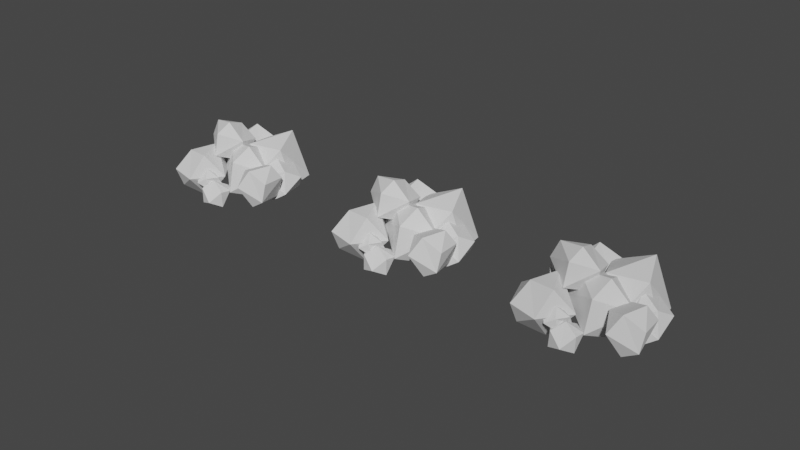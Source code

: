 # Source: HC_Boulder.blend  (saved by Blender 2.80.75; exported with 4.5.12 LTS)
import bpy
from mathutils import Matrix  # noqa: F401  (used for matrix-valued properties, if any)

bpy.ops.wm.read_factory_settings(use_empty=True)
scene = bpy.context.scene
scene.name = 'Scene'

# ---- collections
col_collection = bpy.data.collections.new('Collection'); scene.collection.children.link(col_collection)

# ---- images (referenced by path relative to the original .blend; pixels are not part of the script)
import os
ASSET_DIR = os.environ.get("B2B_ASSET_DIR", "")  # directory of the original .blend (textures are referenced by path, not embedded)
HERE = os.path.dirname(os.path.abspath(__file__))  # packed textures are extracted next to this script under _unpacked/

def load_image(name, relpath, width, height, colorspace="sRGB"):
    """Load a texture the original file referenced (path relative to the .blend, or extracted next to this script)."""
    p = next((c for c in (os.path.join(HERE, relpath), os.path.join(ASSET_DIR, relpath)) if relpath and os.path.exists(c)), "")
    if p:
        img = bpy.data.images.load(p, check_existing=True)
        img.name = name
    else:  # same state as the original file: an image datablock whose file is absent (Cycles renders it pink)
        img = bpy.data.images.new(name, width, height)
        img.source = "FILE"
        img.filepath = "//" + (relpath or name)
    img.colorspace_settings.name = colorspace
    return img
img_hc_boulder_baked_2 = load_image('HC_Boulder_BAKED 2', 'HC_Boulder_BAKED 2.png', 1024, 1024, 'sRGB')

# ---- materials (node trees are filled in below, after node groups)
mat_rock_pile = bpy.data.materials.new('rock_pile')
mat_rock_pile.alpha_threshold = 0.0
mat_rock_pile.line_color = (0.0, 0.0, 0.0, 1.0)
mat_rock_pile_1mat = bpy.data.materials.new('Rock_Pile_1Mat')

# ---- material node trees
mat_rock_pile.use_nodes = True; mat_rock_pile.node_tree.nodes.clear()
_N = mat_rock_pile.node_tree.nodes; _L = mat_rock_pile.node_tree.links
n0 = _N.new('ShaderNodeOutputMaterial'); n0.name = 'Material Output'; n0.location = (300, 300)
n1 = _N.new('ShaderNodeBsdfPrincipled'); n1.name = 'Principled BSDF'; n1.location = (10, 300)
n1.distribution = 'GGX'
n1.subsurface_method = 'BURLEY'
n1.inputs[0].default_value = (0.686, 0.686, 0.686, 1.0)
n1.inputs[2].default_value = 0.4
n1.inputs[3].default_value = 1.45
n1.inputs[13].default_value = 0.0
n1.inputs[27].default_value = (0.0, 0.0, 0.0, 1.0)
n1.inputs[28].default_value = 1.0
n2 = _N.new('ShaderNodeTexImage'); n2.name = 'Image Texture'; n2.location = (-399, 225)
n2.width = 285
n2.image = img_hc_boulder_baked_2
_L.new(n1.outputs[0], n0.inputs[0])
n0.is_active_output = True
mat_rock_pile_1mat.use_nodes = True; mat_rock_pile_1mat.node_tree.nodes.clear()
_N = mat_rock_pile_1mat.node_tree.nodes; _L = mat_rock_pile_1mat.node_tree.links
n0 = _N.new('ShaderNodeOutputMaterial'); n0.name = 'Material Output'; n0.location = (300, 300)
n1 = _N.new('ShaderNodeBsdfPrincipled'); n1.name = 'Principled BSDF'; n1.location = (10, 300)
n1.distribution = 'GGX'
n1.subsurface_method = 'BURLEY'
n1.inputs[3].default_value = 1.45
n1.inputs[13].default_value = 0.0
n1.inputs[27].default_value = (0.0, 0.0, 0.0, 1.0)
n1.inputs[28].default_value = 1.0
_L.new(n1.outputs[0], n0.inputs[0])
n0.is_active_output = True

# ---- world
world_world = bpy.data.worlds.new('World'); scene.world = world_world
world_world.use_nodes = True; world_world.node_tree.nodes.clear()
_N = world_world.node_tree.nodes; _L = world_world.node_tree.links
n0 = _N.new('ShaderNodeOutputWorld'); n0.name = 'World Output'; n0.location = (300, 300)
n1 = _N.new('ShaderNodeBackground'); n1.name = 'Background'; n1.location = (10, 300)
n1.inputs[0].default_value = (0.05088, 0.05088, 0.05088, 1.0)
_L.new(n1.outputs[0], n0.inputs[0])
n0.is_active_output = True
world_world.color = (0.05088, 0.05088, 0.05088)
world_world.use_sun_shadow = False
world_world.sun_shadow_jitter_overblur = 0.0

# ---- meshes
me_cube_008 = bpy.data.meshes.new('Cube.008')
me_cube_008.from_pydata([(0.9663, 1.171, 0.2414), (0.707, 1.192, -0.4218), (1.036, 0.2902, 0.1565), (0.1601, 0.5033, -0.3193), (0.4041, 0.1458, 0.2649), (0.852, 0.681, 0.592), (0.7697, 0.3941, -0.4986), (0.0575, 0.8808, 0.3586), (0.55, 1.234, 0.3401), (1.085, 0.7675, -0.1163), (0.2866, 0.973, -0.5595), (0.3623, 0.09447, 0.7224), (0.04543, 0.2683, 0.8242), (0.575, 0.5047, 0.665), (0.0195, 0.6421, 0.4758), (0.4247, 0.6254, 0.3367), (0.56, 0.226, 0.5062), (0.2619, 0.6858, 0.7658), (0.1287, 0.2546, 0.2503), (0.2026, 0.04809, 0.5326), (0.3292, 0.4025, 0.9126), (-0.09763, 0.4498, 0.6475), (1.136, -0.2044, -0.6143), (1.072, 0.312, -0.9232), (0.408, -0.3473, -0.7482), (0.42, 0.506, -0.6024), (0.1966, -0.01364, -0.3541), (0.7323, -0.39, -0.3426), (0.4124, 0.1826, -1.044), (0.7608, 0.2826, -0.07701), (1.13, 0.02683, -0.3289), (0.7963, -0.1617, -0.9347), (0.8158, 0.6231, -0.8073), (0.6797, -0.5919, -0.1803), (0.5918, 0.1133, -0.6022), (-0.3148, -0.7871, -0.3631), (-0.2985, 0.3782, -0.164), (-0.6036, -0.3315, 0.1751), (0.128, -0.8455, 0.1908), (-0.3088, -0.06344, -0.7678), (0.1669, 0.07315, 0.5536), (0.6716, -0.2762, 0.2096), (0.2155, -0.5336, -0.6178), (0.2421, 0.5382, -0.4439), (0.1928, -0.7509, 0.04498), (-0.6064, -0.9393, -0.0495), (0.01791, 0.1144, -0.4854), (-0.6487, -0.6865, -1.044), (0.02358, -0.1957, -1.181), (0.5256, -0.3838, -0.4657), (-0.7648, -0.1557, -0.5299), (0.1483, -1.12, -1.006), (0.2438, -1.102, -0.3096), (-0.2377, -0.2877, -0.05737), (-0.8551, -1.028, -0.5575), (0.7801, 0.3343, 0.3204), (0.5447, 0.1705, 0.4109), (0.6823, 0.5928, 0.5735), (0.3042, 0.4564, 0.4202), (0.4776, 0.7096, 0.4273), (0.7645, 0.5926, 0.3279), (0.4561, 0.4046, 0.6401), (0.4671, 0.5188, 0.1396), (0.6696, 0.3672, 0.1788), (0.6923, 0.3633, 0.5344), (0.3466, 0.2328, 0.3941), (0.3737, -1.161, 0.2681), (0.3379, -1.178, 0.8062), (0.4783, -0.522, 0.3197), (-0.05784, -0.5734, 0.9432), (0.01349, -0.2949, 0.3985), (0.2433, -0.7855, 0.03396), (0.473, -0.5106, 0.8282), (-0.3485, -0.8847, 0.435), (0.02251, -1.225, 0.3319), (0.6523, -0.8875, 0.6151), (0.05481, -0.9567, 1.02), (-0.03725, -0.3488, -1.23), (-0.3826, -0.1712, -0.8221), (0.4632, 0.05656, -0.9517), (-0.2023, 0.5029, -0.8718), (0.3005, 0.5078, -1.15), (0.3045, -0.04881, -1.397), (0.07067, 0.1959, -0.5703), (-0.2377, 0.344, -1.469), (-0.2249, -0.1322, -1.416), (0.1255, -0.2014, -0.8527), (-0.4908, 0.2006, -0.7758), (-0.4158, -1.3, -0.04179), (-0.3685, -1.077, 0.4581), (0.1514, -0.9617, -0.223), (-0.2281, -0.4468, 0.2342), (-0.06462, -0.5096, -0.2988), (-0.2691, -1.055, -0.419), (0.1452, -0.7702, 0.294), (-0.6684, -0.6104, -0.1452), (-0.6578, -1.072, -0.06873), (-0.03607, -1.168, 0.09902), (-0.3862, -0.7022, 0.5256), (0.1156, 0.9245, -0.8178), (0.4621, 0.8219, -0.9133), (0.1553, 0.6543, -0.4405), (0.4011, 0.3706, -0.8214), (0.09393, 0.3528, -0.5958), (-0.07197, 0.7161, -0.6598), (0.4981, 0.5772, -0.5716), (0.04704, 0.4624, -1.008), (0.06167, 0.7794, -0.9838), (0.3016, 0.8331, -0.6154), (0.5306, 0.578, -0.9672)], [], [(7, 5, 8), (8, 1, 10, 7), (4, 3, 6), (7, 10, 3), (0, 8, 5), (5, 7, 4), (5, 4, 2), (6, 2, 4), (3, 4, 7), (1, 9, 10), (10, 9, 6), (10, 6, 3), (1, 0, 9), (0, 5, 9), (9, 5, 2), (9, 2, 6), (8, 0, 1), (18, 16, 19), (19, 12, 21, 18), (15, 14, 17), (18, 21, 14), (11, 19, 16), (16, 18, 15), (16, 15, 13), (17, 13, 15), (14, 15, 18), (12, 20, 21), (21, 20, 17), (21, 17, 14), (12, 11, 20), (11, 16, 20), (20, 16, 13), (20, 13, 17), (19, 11, 12), (29, 27, 30), (30, 23, 32, 29), (26, 25, 28), (29, 32, 25), (22, 30, 27), (27, 29, 26), (27, 26, 24), (28, 24, 26), (25, 26, 29), (23, 31, 32), (32, 31, 28), (32, 28, 25), (23, 22, 31), (22, 27, 31), (31, 27, 24), (31, 24, 28), (30, 22, 23), (32, 28, 23), (40, 38, 41), (41, 34, 43, 40), (37, 36, 39), (40, 43, 36), (33, 41, 38), (38, 40, 37), (38, 37, 35), (39, 35, 37), (36, 37, 40), (34, 42, 43), (43, 42, 39), (43, 39, 36), (34, 33, 42), (33, 38, 42), (42, 38, 35), (42, 35, 39), (41, 33, 34), (43, 39, 34), (51, 49, 52), (52, 45, 54, 51), (48, 47, 50), (51, 54, 47), (44, 52, 49), (49, 51, 48), (49, 48, 46), (50, 46, 48), (47, 48, 51), (45, 53, 54), (54, 53, 50), (54, 50, 47), (45, 44, 53), (44, 49, 53), (53, 49, 46), (53, 46, 50), (52, 44, 45), (54, 50, 45), (62, 60, 63), (63, 56, 65, 62), (59, 58, 61), (62, 65, 58), (55, 63, 60), (60, 62, 59), (60, 59, 57), (61, 57, 59), (58, 59, 62), (56, 64, 65), (65, 64, 61), (65, 61, 58), (56, 55, 64), (55, 60, 64), (64, 60, 57), (64, 57, 61), (63, 55, 56), (65, 61, 56), (73, 71, 74), (74, 67, 76, 73), (70, 69, 72), (73, 76, 69), (66, 74, 71), (71, 73, 70), (71, 70, 68), (72, 68, 70), (69, 70, 73), (67, 75, 76), (76, 75, 72), (76, 72, 69), (67, 66, 75), (66, 71, 75), (75, 71, 68), (75, 68, 72), (74, 66, 67), (84, 82, 85), (85, 78, 87, 84), (81, 80, 83), (84, 87, 80), (77, 85, 82), (82, 84, 81), (82, 81, 79), (83, 79, 81), (80, 81, 84), (78, 86, 87), (87, 86, 83), (87, 83, 80), (78, 77, 86), (77, 82, 86), (86, 82, 79), (86, 79, 83), (85, 77, 78), (87, 83, 78), (95, 93, 96), (96, 89, 98, 95), (92, 91, 94), (95, 98, 91), (88, 96, 93), (93, 95, 92), (93, 92, 90), (94, 90, 92), (91, 92, 95), (89, 97, 98), (98, 97, 94), (98, 94, 91), (89, 88, 97), (88, 93, 97), (97, 93, 90), (97, 90, 94), (96, 88, 89), (98, 94, 89), (106, 104, 107), (107, 100, 109, 106), (103, 102, 105), (106, 109, 102), (99, 107, 104), (104, 106, 103), (104, 103, 101), (105, 101, 103), (102, 103, 106), (100, 108, 109), (109, 108, 105), (109, 105, 102), (100, 99, 108), (99, 104, 108), (108, 104, 101), (108, 101, 105), (107, 99, 100), (109, 105, 100)])
_uv = me_cube_008.uv_layers.new(name='UVMap')
_uv.uv.foreach_set('vector', [0.004008, 0.2943, 0.1518, 0.1522, 0.1518, 0.2943, 0.1559, 0.8869, 0.3057, 0.8869, 0.3057, 0.8168, 0.1559, 0.8168, 0.6134, 0.004008, 0.6134, 0.1461, 0.4655, 0.1461, 0.004008, 0.8128, 0.1518, 0.7447, 0.1518, 0.8128, 0.6134, 0.8128, 0.6134, 0.7447, 0.4655, 0.8128, 0.3117, 0.1461, 0.4595, 0.004008, 0.4595, 0.1461, 0.1498, 0.002004, 0.002004, 0.1441, 0.002004, 0.002004, 0.002004, 0.2923, 0.002004, 0.1502, 0.1498, 0.1502, 0.3097, 0.002004, 0.4575, 0.002004, 0.3097, 0.1441, 0.002004, 0.7427, 0.1498, 0.7427, 0.002004, 0.8108, 0.4635, 0.1441, 0.6114, 0.002004, 0.4635, 0.002004, 0.6194, 0.5906, 0.6903, 0.4485, 0.6903, 0.5906, 0.07492, 0.8929, 0.004008, 0.961, 0.07492, 0.961, 0.6134, 0.7387, 0.4655, 0.7387, 0.6134, 0.6707, 0.6134, 0.5966, 0.4655, 0.6647, 0.6134, 0.6647, 0.8441, 0.4424, 0.7732, 0.4424, 0.8441, 0.3003, 0.6194, 0.7387, 0.6903, 0.7387, 0.6903, 0.5966, 0.08093, 0.961, 0.1518, 0.8929, 0.1518, 0.961, 0.9211, 0.7427, 0.8482, 0.7427, 0.8482, 0.8128, 0.9211, 0.8128, 0.998, 0.4485, 0.998, 0.5165, 0.9271, 0.5165, 0.6963, 0.9239, 0.7672, 0.8929, 0.7672, 0.9239, 0.998, 0.7758, 0.9655, 0.7758, 0.998, 0.7077, 0.8502, 0.3684, 0.9211, 0.3003, 0.9211, 0.3684, 0.4655, 0.961, 0.5365, 0.8929, 0.5365, 0.961, 0.7732, 0.8869, 0.8441, 0.8869, 0.8441, 0.8188, 0.998, 0.5906, 0.9271, 0.5906, 0.998, 0.5225, 0.8441, 0.9239, 0.7732, 0.9239, 0.8441, 0.8929, 0.9211, 0.5966, 0.8502, 0.6647, 0.9211, 0.6647, 0.996, 0.7057, 0.9635, 0.7738, 0.9635, 0.7057, 0.9271, 0.1461, 0.998, 0.07808, 0.998, 0.1461, 0.7712, 0.8168, 0.8421, 0.8168, 0.7712, 0.8849, 0.9211, 0.8188, 0.8502, 0.8869, 0.9211, 0.8869, 0.8482, 0.8168, 0.8482, 0.8849, 0.9191, 0.8168, 0.9271, 0.9239, 0.9595, 0.9239, 0.9595, 0.8559, 0.6963, 0.8869, 0.7672, 0.8188, 0.7672, 0.8869, 0.8441, 0.7387, 0.8441, 0.5946, 0.7712, 0.5946, 0.7712, 0.7387, 0.6114, 0.6687, 0.4635, 0.6687, 0.4635, 0.7367, 0.6174, 0.7367, 0.6883, 0.5946, 0.6174, 0.5946, 0.9211, 0.2943, 0.8502, 0.2943, 0.9211, 0.2262, 0.1579, 0.1461, 0.3057, 0.004008, 0.3057, 0.1461, 0.9271, 0.07207, 0.998, 0.004008, 0.998, 0.07207, 0.6114, 0.5946, 0.4635, 0.5946, 0.4635, 0.6627, 0.3057, 0.7387, 0.1579, 0.7387, 0.3057, 0.5966, 0.9211, 0.5165, 0.9211, 0.4485, 0.8502, 0.5165, 0.6174, 0.5886, 0.6883, 0.4464, 0.6174, 0.4464, 0.9271, 0.6647, 0.998, 0.5966, 0.998, 0.6647, 0.4595, 0.8188, 0.3886, 0.8869, 0.4595, 0.8869, 0.002004, 0.8909, 0.002004, 0.959, 0.07292, 0.8909, 0.7732, 0.8128, 0.8441, 0.7447, 0.8441, 0.8128, 0.9211, 0.7387, 0.8502, 0.7387, 0.9211, 0.6707, 0.996, 0.002004, 0.9251, 0.002004, 0.9251, 0.07007, 0.9211, 0.1461, 0.9211, 0.004008, 0.8502, 0.1461, 0.004008, 0.7387, 0.1518, 0.5966, 0.1518, 0.7387, 0.3057, 0.1502, 0.1559, 0.1502, 0.1559, 0.2943, 0.3057, 0.2943, 0.7672, 0.004008, 0.7672, 0.1461, 0.6194, 0.1461, 0.7672, 0.1522, 0.6194, 0.2943, 0.7672, 0.2943, 0.1518, 0.8869, 0.1518, 0.8188, 0.004008, 0.8869, 0.3117, 0.7387, 0.4595, 0.5966, 0.4595, 0.7387, 0.6194, 0.4424, 0.7672, 0.3003, 0.7672, 0.4424, 0.6134, 0.3003, 0.6134, 0.4424, 0.4655, 0.4424, 0.4595, 0.5906, 0.3117, 0.5906, 0.4595, 0.4485, 0.7672, 0.5906, 0.7672, 0.4485, 0.6963, 0.5906, 0.6134, 0.1522, 0.4655, 0.2943, 0.6134, 0.2943, 0.1579, 0.5906, 0.3057, 0.4485, 0.3057, 0.5906, 0.1518, 0.4485, 0.004008, 0.5906, 0.1518, 0.5906, 0.6134, 0.5906, 0.6134, 0.4485, 0.4655, 0.5906, 0.6114, 0.4464, 0.4635, 0.5886, 0.4635, 0.4464, 0.3057, 0.4424, 0.1579, 0.4424, 0.3057, 0.3003, 0.4595, 0.7447, 0.4595, 0.8128, 0.3117, 0.8128, 0.8441, 0.2943, 0.8441, 0.1522, 0.7732, 0.2943, 0.1498, 0.5946, 0.002004, 0.7367, 0.002004, 0.5946, 0.1518, 0.2983, 0.002004, 0.2983, 0.002004, 0.4424, 0.1518, 0.4424, 0.6174, 0.1441, 0.6174, 0.002004, 0.7652, 0.002004, 0.6174, 0.2923, 0.7652, 0.1502, 0.6174, 0.1502, 0.002004, 0.8168, 0.002004, 0.8849, 0.1498, 0.8168, 0.4575, 0.5946, 0.3097, 0.7367, 0.3097, 0.5946, 0.7652, 0.2983, 0.6174, 0.4404, 0.6174, 0.2983, 0.4635, 0.4404, 0.4635, 0.2983, 0.6114, 0.2983, 0.3097, 0.4464, 0.4575, 0.4464, 0.3097, 0.5886, 0.6943, 0.4464, 0.6943, 0.5886, 0.7652, 0.4464, 0.4635, 0.2923, 0.6114, 0.1502, 0.4635, 0.1502, 0.3037, 0.4464, 0.1559, 0.5886, 0.1559, 0.4464, 0.002004, 0.5886, 0.1498, 0.4464, 0.002004, 0.4464, 0.4595, 0.4424, 0.4595, 0.3003, 0.3117, 0.4424, 0.4575, 0.2983, 0.3097, 0.4404, 0.3097, 0.2983, 0.1559, 0.2983, 0.3037, 0.2983, 0.1559, 0.4404, 0.3097, 0.8108, 0.3097, 0.7427, 0.4575, 0.7427, 0.7712, 0.1502, 0.7712, 0.2923, 0.8421, 0.1502, 0.9271, 0.961, 0.9595, 0.9299, 0.9595, 0.961, 0.9251, 0.7017, 0.998, 0.7017, 0.998, 0.6687, 0.9251, 0.6687, 0.8502, 0.9239, 0.9211, 0.9239, 0.9211, 0.8929, 0.8502, 0.961, 0.9211, 0.9299, 0.9211, 0.961, 0.998, 0.9239, 0.9655, 0.9239, 0.998, 0.8929, 0.6194, 0.961, 0.6903, 0.8929, 0.6903, 0.961, 0.9655, 0.8869, 0.998, 0.8559, 0.998, 0.8869, 0.9191, 0.8909, 0.8482, 0.8909, 0.8482, 0.9219, 0.9251, 0.07608, 0.996, 0.07608, 0.9251, 0.1441, 0.9251, 0.9279, 0.9251, 0.959, 0.9575, 0.9279, 0.9595, 0.7077, 0.9271, 0.7758, 0.9595, 0.7758, 0.996, 0.8539, 0.9635, 0.8849, 0.9635, 0.8539, 0.03646, 0.967, 0.004008, 0.998, 0.03646, 0.998, 0.998, 0.961, 0.998, 0.9299, 0.9655, 0.961, 0.996, 0.9279, 0.9635, 0.959, 0.9635, 0.9279, 0.002004, 0.965, 0.03445, 0.965, 0.002004, 0.996, 0.996, 0.8909, 0.9635, 0.8909, 0.9635, 0.9219, 0.998, 0.8498, 0.998, 0.7818, 0.9655, 0.8498, 0.7652, 0.8168, 0.6943, 0.8849, 0.6943, 0.8168, 0.8441, 0.5906, 0.8441, 0.4464, 0.7712, 0.4464, 0.7712, 0.5906, 0.7712, 0.4404, 0.7712, 0.2983, 0.8421, 0.2983, 0.6114, 0.7427, 0.4635, 0.8108, 0.4635, 0.7427, 0.8482, 0.5946, 0.9191, 0.5946, 0.8482, 0.6627, 0.3037, 0.002004, 0.1559, 0.1441, 0.1559, 0.002004, 0.8502, 0.5906, 0.9211, 0.5225, 0.9211, 0.5906, 0.8502, 0.2202, 0.9211, 0.2202, 0.9211, 0.1522, 0.1559, 0.5946, 0.3037, 0.5946, 0.1559, 0.7367, 0.8482, 0.4464, 0.8482, 0.5145, 0.9191, 0.4464, 0.8482, 0.1441, 0.9191, 0.002004, 0.8482, 0.002004, 0.996, 0.5946, 0.9251, 0.6627, 0.9251, 0.5946, 0.4575, 0.8168, 0.3866, 0.8849, 0.3866, 0.8168, 0.3826, 0.8869, 0.3117, 0.8869, 0.3826, 0.8188, 0.3097, 0.8849, 0.3806, 0.8168, 0.3097, 0.8168, 0.8482, 0.2983, 0.8482, 0.3664, 0.9191, 0.2983, 0.9191, 0.2242, 0.8482, 0.2242, 0.8482, 0.2923, 0.9191, 0.1502, 0.8482, 0.2182, 0.8482, 0.1502, 0.1559, 0.8128, 0.3057, 0.8128, 0.3057, 0.7427, 0.1559, 0.7427, 0.9211, 0.3744, 0.9211, 0.4424, 0.8502, 0.4424, 0.6194, 0.8128, 0.7672, 0.7447, 0.7672, 0.8128, 0.6903, 0.8869, 0.6194, 0.8869, 0.6903, 0.8188, 0.3117, 0.2943, 0.4595, 0.1522, 0.4595, 0.2943, 0.8421, 0.7427, 0.7712, 0.8108, 0.7712, 0.7427, 0.8482, 0.4404, 0.8482, 0.3724, 0.9191, 0.3724, 0.8441, 0.1461, 0.7732, 0.1461, 0.8441, 0.004008, 0.998, 0.2202, 0.998, 0.1522, 0.9271, 0.2202, 0.3057, 0.8929, 0.2348, 0.961, 0.3057, 0.961, 0.9271, 0.2943, 0.998, 0.2262, 0.998, 0.2943, 0.6134, 0.8188, 0.5425, 0.8869, 0.6134, 0.8869, 0.5365, 0.8869, 0.5365, 0.8188, 0.4655, 0.8869, 0.5345, 0.8168, 0.4635, 0.8849, 0.4635, 0.8168, 0.5405, 0.8168, 0.6114, 0.8168, 0.5405, 0.8849, 0.3886, 0.961, 0.4595, 0.961, 0.4595, 0.8929, 0.998, 0.4424, 0.998, 0.3744, 0.9271, 0.4424, 0.9191, 0.5205, 0.8482, 0.5886, 0.8482, 0.5205, 0.7672, 0.7387, 0.7672, 0.5946, 0.6943, 0.5946, 0.6943, 0.7387, 0.2288, 0.8929, 0.2288, 0.961, 0.1579, 0.961, 0.7652, 0.7427, 0.6174, 0.8108, 0.6174, 0.7427, 0.6174, 0.8168, 0.6883, 0.8168, 0.6174, 0.8849, 0.4575, 0.1502, 0.3097, 0.2923, 0.3097, 0.1502, 0.9191, 0.6687, 0.8482, 0.7367, 0.8482, 0.6687, 0.1559, 0.959, 0.1559, 0.8909, 0.2268, 0.8909, 0.7712, 0.002004, 0.8421, 0.002004, 0.7712, 0.1441, 0.9251, 0.1502, 0.9251, 0.2182, 0.996, 0.1502, 0.2328, 0.959, 0.3037, 0.8909, 0.2328, 0.8909, 0.996, 0.2242, 0.9251, 0.2923, 0.9251, 0.2242, 0.3826, 0.8929, 0.3117, 0.961, 0.3826, 0.961, 0.998, 0.3684, 0.998, 0.3003, 0.9271, 0.3684, 0.996, 0.2983, 0.9251, 0.3664, 0.9251, 0.2983, 0.3097, 0.8909, 0.3806, 0.8909, 0.3097, 0.959, 0.4575, 0.8909, 0.3866, 0.8909, 0.3866, 0.959, 0.9251, 0.3724, 0.9251, 0.4404, 0.996, 0.3724, 0.5345, 0.8909, 0.4635, 0.959, 0.4635, 0.8909, 0.6943, 0.961, 0.7672, 0.961, 0.7672, 0.9279, 0.6943, 0.9279, 0.6134, 0.8929, 0.6134, 0.961, 0.5425, 0.961, 0.7652, 0.8909, 0.6943, 0.9219, 0.6943, 0.8909, 0.9635, 0.7798, 0.996, 0.7798, 0.9635, 0.8478, 0.996, 0.5205, 0.9251, 0.5886, 0.9251, 0.5205, 0.6883, 0.8909, 0.6174, 0.959, 0.6174, 0.8909, 0.5405, 0.959, 0.5405, 0.8909, 0.6114, 0.8909, 0.9251, 0.4464, 0.996, 0.4464, 0.9251, 0.5145, 0.7712, 0.8909, 0.8421, 0.8909, 0.7712, 0.9219, 0.07893, 0.959, 0.1498, 0.8909, 0.07893, 0.8909, 0.9575, 0.7057, 0.9251, 0.7738, 0.9251, 0.7057, 0.9595, 0.7818, 0.9271, 0.8498, 0.9595, 0.8498, 0.8441, 0.961, 0.7732, 0.961, 0.8441, 0.9299, 0.7712, 0.959, 0.8421, 0.9279, 0.7712, 0.9279, 0.9251, 0.7798, 0.9575, 0.7798, 0.9251, 0.8478, 0.8482, 0.959, 0.8482, 0.9279, 0.9191, 0.9279, 0.9251, 0.8539, 0.9251, 0.9219, 0.9575, 0.8539])
me_cube_008.materials.append(mat_rock_pile)
me_cube_008.use_remesh_preserve_volume = False
me_cube_008.use_remesh_preserve_attributes = False
me_cube_008.use_mirror_vertex_groups = False
me_cube_008.update()
me_cube_009 = bpy.data.meshes.new('Cube.009')
me_cube_009.from_pydata([(0.9663, 1.171, 0.2414), (0.707, 1.192, -0.4218), (1.036, 0.2902, 0.1565), (0.1601, 0.5033, -0.3193), (0.4041, 0.1458, 0.2649), (0.852, 0.681, 0.592), (0.7697, 0.3941, -0.4986), (0.0575, 0.8808, 0.3586), (0.55, 1.234, 0.3401), (1.085, 0.7675, -0.1163), (0.2866, 0.973, -0.5595), (0.3623, 0.09447, 0.7224), (0.04543, 0.2683, 0.8242), (0.575, 0.5047, 0.665), (0.0195, 0.6421, 0.4758), (0.4247, 0.6254, 0.3367), (0.56, 0.226, 0.5062), (0.2619, 0.6858, 0.7658), (0.1287, 0.2546, 0.2503), (0.2026, 0.04809, 0.5326), (0.3292, 0.4025, 0.9126), (-0.09763, 0.4498, 0.6475), (1.136, -0.2044, -0.6143), (1.072, 0.312, -0.9232), (0.408, -0.3473, -0.7482), (0.42, 0.506, -0.6024), (0.1966, -0.01364, -0.3541), (0.7323, -0.39, -0.3426), (0.4124, 0.1826, -1.044), (0.7608, 0.2826, -0.07701), (1.13, 0.02683, -0.3289), (0.7963, -0.1617, -0.9347), (0.8158, 0.6231, -0.8073), (0.6797, -0.5919, -0.1803), (0.5918, 0.1133, -0.6022), (-0.3148, -0.7871, -0.3631), (-0.2985, 0.3782, -0.164), (-0.6036, -0.3315, 0.1751), (0.128, -0.8455, 0.1908), (-0.3088, -0.06344, -0.7678), (0.1669, 0.07315, 0.5536), (0.6716, -0.2762, 0.2096), (0.2155, -0.5336, -0.6178), (0.2421, 0.5382, -0.4439), (0.1928, -0.7509, 0.04498), (-0.6064, -0.9393, -0.0495), (0.01791, 0.1144, -0.4854), (-0.6487, -0.6865, -1.044), (0.02358, -0.1957, -1.181), (0.5256, -0.3838, -0.4657), (-0.7648, -0.1557, -0.5299), (0.1483, -1.12, -1.006), (0.2438, -1.102, -0.3096), (-0.2377, -0.2877, -0.05737), (-0.8551, -1.028, -0.5575), (0.7801, 0.3343, 0.3204), (0.5447, 0.1705, 0.4109), (0.6823, 0.5928, 0.5735), (0.3042, 0.4564, 0.4202), (0.4776, 0.7096, 0.4273), (0.7645, 0.5926, 0.3279), (0.4561, 0.4046, 0.6401), (0.4671, 0.5188, 0.1396), (0.6696, 0.3672, 0.1788), (0.6923, 0.3633, 0.5344), (0.3466, 0.2328, 0.3941), (0.3737, -1.161, 0.2681), (0.3379, -1.178, 0.8062), (0.4783, -0.522, 0.3197), (-0.05784, -0.5734, 0.9432), (0.01349, -0.2949, 0.3985), (0.2433, -0.7855, 0.03396), (0.473, -0.5106, 0.8282), (-0.3485, -0.8847, 0.435), (0.02251, -1.225, 0.3319), (0.6523, -0.8875, 0.6151), (0.05481, -0.9567, 1.02), (-0.03725, -0.3488, -1.23), (-0.3826, -0.1712, -0.8221), (0.4632, 0.05656, -0.9517), (-0.2023, 0.5029, -0.8718), (0.3005, 0.5078, -1.15), (0.3045, -0.04881, -1.397), (0.07067, 0.1959, -0.5703), (-0.2377, 0.344, -1.469), (-0.2249, -0.1322, -1.416), (0.1255, -0.2014, -0.8527), (-0.4908, 0.2006, -0.7758), (-0.4158, -1.3, -0.04179), (-0.3685, -1.077, 0.4581), (0.1514, -0.9617, -0.223), (-0.2281, -0.4468, 0.2342), (-0.06462, -0.5096, -0.2988), (-0.2691, -1.055, -0.419), (0.1452, -0.7702, 0.294), (-0.6684, -0.6104, -0.1452), (-0.6578, -1.072, -0.06873), (-0.03607, -1.168, 0.09902), (-0.3862, -0.7022, 0.5256), (0.1156, 0.9245, -0.8178), (0.4621, 0.8219, -0.9133), (0.1553, 0.6543, -0.4405), (0.4011, 0.3706, -0.8214), (0.09393, 0.3528, -0.5958), (-0.07197, 0.7161, -0.6598), (0.4981, 0.5772, -0.5716), (0.04704, 0.4624, -1.008), (0.06167, 0.7794, -0.9838), (0.3016, 0.8331, -0.6154), (0.5306, 0.578, -0.9672)], [], [(7, 5, 8), (8, 1, 10, 7), (4, 3, 6), (7, 10, 3), (0, 8, 5), (5, 7, 4), (5, 4, 2), (6, 2, 4), (3, 4, 7), (1, 9, 10), (10, 9, 6), (10, 6, 3), (1, 0, 9), (0, 5, 9), (9, 5, 2), (9, 2, 6), (8, 0, 1), (18, 16, 19), (19, 12, 21, 18), (15, 14, 17), (18, 21, 14), (11, 19, 16), (16, 18, 15), (16, 15, 13), (17, 13, 15), (14, 15, 18), (12, 20, 21), (21, 20, 17), (21, 17, 14), (12, 11, 20), (11, 16, 20), (20, 16, 13), (20, 13, 17), (19, 11, 12), (29, 27, 30), (30, 23, 32, 29), (26, 25, 28), (29, 32, 25), (22, 30, 27), (27, 29, 26), (27, 26, 24), (28, 24, 26), (25, 26, 29), (23, 31, 32), (32, 31, 28), (32, 28, 25), (23, 22, 31), (22, 27, 31), (31, 27, 24), (31, 24, 28), (30, 22, 23), (32, 28, 23), (40, 38, 41), (41, 34, 43, 40), (37, 36, 39), (40, 43, 36), (33, 41, 38), (38, 40, 37), (38, 37, 35), (39, 35, 37), (36, 37, 40), (34, 42, 43), (43, 42, 39), (43, 39, 36), (34, 33, 42), (33, 38, 42), (42, 38, 35), (42, 35, 39), (41, 33, 34), (43, 39, 34), (51, 49, 52), (52, 45, 54, 51), (48, 47, 50), (51, 54, 47), (44, 52, 49), (49, 51, 48), (49, 48, 46), (50, 46, 48), (47, 48, 51), (45, 53, 54), (54, 53, 50), (54, 50, 47), (45, 44, 53), (44, 49, 53), (53, 49, 46), (53, 46, 50), (52, 44, 45), (54, 50, 45), (62, 60, 63), (63, 56, 65, 62), (59, 58, 61), (62, 65, 58), (55, 63, 60), (60, 62, 59), (60, 59, 57), (61, 57, 59), (58, 59, 62), (56, 64, 65), (65, 64, 61), (65, 61, 58), (56, 55, 64), (55, 60, 64), (64, 60, 57), (64, 57, 61), (63, 55, 56), (65, 61, 56), (73, 71, 74), (74, 67, 76, 73), (70, 69, 72), (73, 76, 69), (66, 74, 71), (71, 73, 70), (71, 70, 68), (72, 68, 70), (69, 70, 73), (67, 75, 76), (76, 75, 72), (76, 72, 69), (67, 66, 75), (66, 71, 75), (75, 71, 68), (75, 68, 72), (74, 66, 67), (84, 82, 85), (85, 78, 87, 84), (81, 80, 83), (84, 87, 80), (77, 85, 82), (82, 84, 81), (82, 81, 79), (83, 79, 81), (80, 81, 84), (78, 86, 87), (87, 86, 83), (87, 83, 80), (78, 77, 86), (77, 82, 86), (86, 82, 79), (86, 79, 83), (85, 77, 78), (87, 83, 78), (95, 93, 96), (96, 89, 98, 95), (92, 91, 94), (95, 98, 91), (88, 96, 93), (93, 95, 92), (93, 92, 90), (94, 90, 92), (91, 92, 95), (89, 97, 98), (98, 97, 94), (98, 94, 91), (89, 88, 97), (88, 93, 97), (97, 93, 90), (97, 90, 94), (96, 88, 89), (98, 94, 89), (106, 104, 107), (107, 100, 109, 106), (103, 102, 105), (106, 109, 102), (99, 107, 104), (104, 106, 103), (104, 103, 101), (105, 101, 103), (102, 103, 106), (100, 108, 109), (109, 108, 105), (109, 105, 102), (100, 99, 108), (99, 104, 108), (108, 104, 101), (108, 101, 105), (107, 99, 100), (109, 105, 100)])
_uv = me_cube_009.uv_layers.new(name='UVMap')
_uv.uv.foreach_set('vector', [0.004008, 0.2943, 0.1518, 0.1522, 0.1518, 0.2943, 0.1559, 0.8869, 0.3057, 0.8869, 0.3057, 0.8168, 0.1559, 0.8168, 0.6134, 0.004008, 0.6134, 0.1461, 0.4655, 0.1461, 0.004008, 0.8128, 0.1518, 0.7447, 0.1518, 0.8128, 0.6134, 0.8128, 0.6134, 0.7447, 0.4655, 0.8128, 0.3117, 0.1461, 0.4595, 0.004008, 0.4595, 0.1461, 0.1498, 0.002004, 0.002004, 0.1441, 0.002004, 0.002004, 0.002004, 0.2923, 0.002004, 0.1502, 0.1498, 0.1502, 0.3097, 0.002004, 0.4575, 0.002004, 0.3097, 0.1441, 0.002004, 0.7427, 0.1498, 0.7427, 0.002004, 0.8108, 0.4635, 0.1441, 0.6114, 0.002004, 0.4635, 0.002004, 0.6194, 0.5906, 0.6903, 0.4485, 0.6903, 0.5906, 0.07492, 0.8929, 0.004008, 0.961, 0.07492, 0.961, 0.6134, 0.7387, 0.4655, 0.7387, 0.6134, 0.6707, 0.6134, 0.5966, 0.4655, 0.6647, 0.6134, 0.6647, 0.8441, 0.4424, 0.7732, 0.4424, 0.8441, 0.3003, 0.6194, 0.7387, 0.6903, 0.7387, 0.6903, 0.5966, 0.08093, 0.961, 0.1518, 0.8929, 0.1518, 0.961, 0.9211, 0.7427, 0.8482, 0.7427, 0.8482, 0.8128, 0.9211, 0.8128, 0.998, 0.4485, 0.998, 0.5165, 0.9271, 0.5165, 0.6963, 0.9239, 0.7672, 0.8929, 0.7672, 0.9239, 0.998, 0.7758, 0.9655, 0.7758, 0.998, 0.7077, 0.8502, 0.3684, 0.9211, 0.3003, 0.9211, 0.3684, 0.4655, 0.961, 0.5365, 0.8929, 0.5365, 0.961, 0.7732, 0.8869, 0.8441, 0.8869, 0.8441, 0.8188, 0.998, 0.5906, 0.9271, 0.5906, 0.998, 0.5225, 0.8441, 0.9239, 0.7732, 0.9239, 0.8441, 0.8929, 0.9211, 0.5966, 0.8502, 0.6647, 0.9211, 0.6647, 0.996, 0.7057, 0.9635, 0.7738, 0.9635, 0.7057, 0.9271, 0.1461, 0.998, 0.07808, 0.998, 0.1461, 0.7712, 0.8168, 0.8421, 0.8168, 0.7712, 0.8849, 0.9211, 0.8188, 0.8502, 0.8869, 0.9211, 0.8869, 0.8482, 0.8168, 0.8482, 0.8849, 0.9191, 0.8168, 0.9271, 0.9239, 0.9595, 0.9239, 0.9595, 0.8559, 0.6963, 0.8869, 0.7672, 0.8188, 0.7672, 0.8869, 0.8441, 0.7387, 0.8441, 0.5946, 0.7712, 0.5946, 0.7712, 0.7387, 0.6114, 0.6687, 0.4635, 0.6687, 0.4635, 0.7367, 0.6174, 0.7367, 0.6883, 0.5946, 0.6174, 0.5946, 0.9211, 0.2943, 0.8502, 0.2943, 0.9211, 0.2262, 0.1579, 0.1461, 0.3057, 0.004008, 0.3057, 0.1461, 0.9271, 0.07207, 0.998, 0.004008, 0.998, 0.07207, 0.6114, 0.5946, 0.4635, 0.5946, 0.4635, 0.6627, 0.3057, 0.7387, 0.1579, 0.7387, 0.3057, 0.5966, 0.9211, 0.5165, 0.9211, 0.4485, 0.8502, 0.5165, 0.6174, 0.5886, 0.6883, 0.4464, 0.6174, 0.4464, 0.9271, 0.6647, 0.998, 0.5966, 0.998, 0.6647, 0.4595, 0.8188, 0.3886, 0.8869, 0.4595, 0.8869, 0.002004, 0.8909, 0.002004, 0.959, 0.07292, 0.8909, 0.7732, 0.8128, 0.8441, 0.7447, 0.8441, 0.8128, 0.9211, 0.7387, 0.8502, 0.7387, 0.9211, 0.6707, 0.996, 0.002004, 0.9251, 0.002004, 0.9251, 0.07007, 0.9211, 0.1461, 0.9211, 0.004008, 0.8502, 0.1461, 0.004008, 0.7387, 0.1518, 0.5966, 0.1518, 0.7387, 0.3057, 0.1502, 0.1559, 0.1502, 0.1559, 0.2943, 0.3057, 0.2943, 0.7672, 0.004008, 0.7672, 0.1461, 0.6194, 0.1461, 0.7672, 0.1522, 0.6194, 0.2943, 0.7672, 0.2943, 0.1518, 0.8869, 0.1518, 0.8188, 0.004008, 0.8869, 0.3117, 0.7387, 0.4595, 0.5966, 0.4595, 0.7387, 0.6194, 0.4424, 0.7672, 0.3003, 0.7672, 0.4424, 0.6134, 0.3003, 0.6134, 0.4424, 0.4655, 0.4424, 0.4595, 0.5906, 0.3117, 0.5906, 0.4595, 0.4485, 0.7672, 0.5906, 0.7672, 0.4485, 0.6963, 0.5906, 0.6134, 0.1522, 0.4655, 0.2943, 0.6134, 0.2943, 0.1579, 0.5906, 0.3057, 0.4485, 0.3057, 0.5906, 0.1518, 0.4485, 0.004008, 0.5906, 0.1518, 0.5906, 0.6134, 0.5906, 0.6134, 0.4485, 0.4655, 0.5906, 0.6114, 0.4464, 0.4635, 0.5886, 0.4635, 0.4464, 0.3057, 0.4424, 0.1579, 0.4424, 0.3057, 0.3003, 0.4595, 0.7447, 0.4595, 0.8128, 0.3117, 0.8128, 0.8441, 0.2943, 0.8441, 0.1522, 0.7732, 0.2943, 0.1498, 0.5946, 0.002004, 0.7367, 0.002004, 0.5946, 0.1518, 0.2983, 0.002004, 0.2983, 0.002004, 0.4424, 0.1518, 0.4424, 0.6174, 0.1441, 0.6174, 0.002004, 0.7652, 0.002004, 0.6174, 0.2923, 0.7652, 0.1502, 0.6174, 0.1502, 0.002004, 0.8168, 0.002004, 0.8849, 0.1498, 0.8168, 0.4575, 0.5946, 0.3097, 0.7367, 0.3097, 0.5946, 0.7652, 0.2983, 0.6174, 0.4404, 0.6174, 0.2983, 0.4635, 0.4404, 0.4635, 0.2983, 0.6114, 0.2983, 0.3097, 0.4464, 0.4575, 0.4464, 0.3097, 0.5886, 0.6943, 0.4464, 0.6943, 0.5886, 0.7652, 0.4464, 0.4635, 0.2923, 0.6114, 0.1502, 0.4635, 0.1502, 0.3037, 0.4464, 0.1559, 0.5886, 0.1559, 0.4464, 0.002004, 0.5886, 0.1498, 0.4464, 0.002004, 0.4464, 0.4595, 0.4424, 0.4595, 0.3003, 0.3117, 0.4424, 0.4575, 0.2983, 0.3097, 0.4404, 0.3097, 0.2983, 0.1559, 0.2983, 0.3037, 0.2983, 0.1559, 0.4404, 0.3097, 0.8108, 0.3097, 0.7427, 0.4575, 0.7427, 0.7712, 0.1502, 0.7712, 0.2923, 0.8421, 0.1502, 0.9271, 0.961, 0.9595, 0.9299, 0.9595, 0.961, 0.9251, 0.7017, 0.998, 0.7017, 0.998, 0.6687, 0.9251, 0.6687, 0.8502, 0.9239, 0.9211, 0.9239, 0.9211, 0.8929, 0.8502, 0.961, 0.9211, 0.9299, 0.9211, 0.961, 0.998, 0.9239, 0.9655, 0.9239, 0.998, 0.8929, 0.6194, 0.961, 0.6903, 0.8929, 0.6903, 0.961, 0.9655, 0.8869, 0.998, 0.8559, 0.998, 0.8869, 0.9191, 0.8909, 0.8482, 0.8909, 0.8482, 0.9219, 0.9251, 0.07608, 0.996, 0.07608, 0.9251, 0.1441, 0.9251, 0.9279, 0.9251, 0.959, 0.9575, 0.9279, 0.9595, 0.7077, 0.9271, 0.7758, 0.9595, 0.7758, 0.996, 0.8539, 0.9635, 0.8849, 0.9635, 0.8539, 0.03646, 0.967, 0.004008, 0.998, 0.03646, 0.998, 0.998, 0.961, 0.998, 0.9299, 0.9655, 0.961, 0.996, 0.9279, 0.9635, 0.959, 0.9635, 0.9279, 0.002004, 0.965, 0.03445, 0.965, 0.002004, 0.996, 0.996, 0.8909, 0.9635, 0.8909, 0.9635, 0.9219, 0.998, 0.8498, 0.998, 0.7818, 0.9655, 0.8498, 0.7652, 0.8168, 0.6943, 0.8849, 0.6943, 0.8168, 0.8441, 0.5906, 0.8441, 0.4464, 0.7712, 0.4464, 0.7712, 0.5906, 0.7712, 0.4404, 0.7712, 0.2983, 0.8421, 0.2983, 0.6114, 0.7427, 0.4635, 0.8108, 0.4635, 0.7427, 0.8482, 0.5946, 0.9191, 0.5946, 0.8482, 0.6627, 0.3037, 0.002004, 0.1559, 0.1441, 0.1559, 0.002004, 0.8502, 0.5906, 0.9211, 0.5225, 0.9211, 0.5906, 0.8502, 0.2202, 0.9211, 0.2202, 0.9211, 0.1522, 0.1559, 0.5946, 0.3037, 0.5946, 0.1559, 0.7367, 0.8482, 0.4464, 0.8482, 0.5145, 0.9191, 0.4464, 0.8482, 0.1441, 0.9191, 0.002004, 0.8482, 0.002004, 0.996, 0.5946, 0.9251, 0.6627, 0.9251, 0.5946, 0.4575, 0.8168, 0.3866, 0.8849, 0.3866, 0.8168, 0.3826, 0.8869, 0.3117, 0.8869, 0.3826, 0.8188, 0.3097, 0.8849, 0.3806, 0.8168, 0.3097, 0.8168, 0.8482, 0.2983, 0.8482, 0.3664, 0.9191, 0.2983, 0.9191, 0.2242, 0.8482, 0.2242, 0.8482, 0.2923, 0.9191, 0.1502, 0.8482, 0.2182, 0.8482, 0.1502, 0.1559, 0.8128, 0.3057, 0.8128, 0.3057, 0.7427, 0.1559, 0.7427, 0.9211, 0.3744, 0.9211, 0.4424, 0.8502, 0.4424, 0.6194, 0.8128, 0.7672, 0.7447, 0.7672, 0.8128, 0.6903, 0.8869, 0.6194, 0.8869, 0.6903, 0.8188, 0.3117, 0.2943, 0.4595, 0.1522, 0.4595, 0.2943, 0.8421, 0.7427, 0.7712, 0.8108, 0.7712, 0.7427, 0.8482, 0.4404, 0.8482, 0.3724, 0.9191, 0.3724, 0.8441, 0.1461, 0.7732, 0.1461, 0.8441, 0.004008, 0.998, 0.2202, 0.998, 0.1522, 0.9271, 0.2202, 0.3057, 0.8929, 0.2348, 0.961, 0.3057, 0.961, 0.9271, 0.2943, 0.998, 0.2262, 0.998, 0.2943, 0.6134, 0.8188, 0.5425, 0.8869, 0.6134, 0.8869, 0.5365, 0.8869, 0.5365, 0.8188, 0.4655, 0.8869, 0.5345, 0.8168, 0.4635, 0.8849, 0.4635, 0.8168, 0.5405, 0.8168, 0.6114, 0.8168, 0.5405, 0.8849, 0.3886, 0.961, 0.4595, 0.961, 0.4595, 0.8929, 0.998, 0.4424, 0.998, 0.3744, 0.9271, 0.4424, 0.9191, 0.5205, 0.8482, 0.5886, 0.8482, 0.5205, 0.7672, 0.7387, 0.7672, 0.5946, 0.6943, 0.5946, 0.6943, 0.7387, 0.2288, 0.8929, 0.2288, 0.961, 0.1579, 0.961, 0.7652, 0.7427, 0.6174, 0.8108, 0.6174, 0.7427, 0.6174, 0.8168, 0.6883, 0.8168, 0.6174, 0.8849, 0.4575, 0.1502, 0.3097, 0.2923, 0.3097, 0.1502, 0.9191, 0.6687, 0.8482, 0.7367, 0.8482, 0.6687, 0.1559, 0.959, 0.1559, 0.8909, 0.2268, 0.8909, 0.7712, 0.002004, 0.8421, 0.002004, 0.7712, 0.1441, 0.9251, 0.1502, 0.9251, 0.2182, 0.996, 0.1502, 0.2328, 0.959, 0.3037, 0.8909, 0.2328, 0.8909, 0.996, 0.2242, 0.9251, 0.2923, 0.9251, 0.2242, 0.3826, 0.8929, 0.3117, 0.961, 0.3826, 0.961, 0.998, 0.3684, 0.998, 0.3003, 0.9271, 0.3684, 0.996, 0.2983, 0.9251, 0.3664, 0.9251, 0.2983, 0.3097, 0.8909, 0.3806, 0.8909, 0.3097, 0.959, 0.4575, 0.8909, 0.3866, 0.8909, 0.3866, 0.959, 0.9251, 0.3724, 0.9251, 0.4404, 0.996, 0.3724, 0.5345, 0.8909, 0.4635, 0.959, 0.4635, 0.8909, 0.6943, 0.961, 0.7672, 0.961, 0.7672, 0.9279, 0.6943, 0.9279, 0.6134, 0.8929, 0.6134, 0.961, 0.5425, 0.961, 0.7652, 0.8909, 0.6943, 0.9219, 0.6943, 0.8909, 0.9635, 0.7798, 0.996, 0.7798, 0.9635, 0.8478, 0.996, 0.5205, 0.9251, 0.5886, 0.9251, 0.5205, 0.6883, 0.8909, 0.6174, 0.959, 0.6174, 0.8909, 0.5405, 0.959, 0.5405, 0.8909, 0.6114, 0.8909, 0.9251, 0.4464, 0.996, 0.4464, 0.9251, 0.5145, 0.7712, 0.8909, 0.8421, 0.8909, 0.7712, 0.9219, 0.07893, 0.959, 0.1498, 0.8909, 0.07893, 0.8909, 0.9575, 0.7057, 0.9251, 0.7738, 0.9251, 0.7057, 0.9595, 0.7818, 0.9271, 0.8498, 0.9595, 0.8498, 0.8441, 0.961, 0.7732, 0.961, 0.8441, 0.9299, 0.7712, 0.959, 0.8421, 0.9279, 0.7712, 0.9279, 0.9251, 0.7798, 0.9575, 0.7798, 0.9251, 0.8478, 0.8482, 0.959, 0.8482, 0.9279, 0.9191, 0.9279, 0.9251, 0.8539, 0.9251, 0.9219, 0.9575, 0.8539])
me_cube_009.materials.append(mat_rock_pile_1mat)
me_cube_009.use_remesh_preserve_volume = False
me_cube_009.use_remesh_preserve_attributes = False
me_cube_009.use_mirror_vertex_groups = False
me_cube_009.update()
me_cube_010 = bpy.data.meshes.new('Cube.010')
me_cube_010.from_pydata([(0.9663, 1.171, 0.2414), (0.707, 1.192, -0.4218), (1.036, 0.2902, 0.1565), (0.1601, 0.5033, -0.3193), (0.4041, 0.1458, 0.2649), (0.852, 0.681, 0.592), (0.7697, 0.3941, -0.4986), (0.0575, 0.8808, 0.3586), (0.55, 1.234, 0.3401), (1.085, 0.7675, -0.1163), (0.2866, 0.973, -0.5595), (0.3623, 0.09447, 0.7224), (0.04543, 0.2683, 0.8242), (0.575, 0.5047, 0.665), (0.0195, 0.6421, 0.4758), (0.4247, 0.6254, 0.3367), (0.56, 0.226, 0.5062), (0.2619, 0.6858, 0.7658), (0.1287, 0.2546, 0.2503), (0.2026, 0.04809, 0.5326), (0.3292, 0.4025, 0.9126), (-0.09763, 0.4498, 0.6475), (1.136, -0.2044, -0.6143), (1.072, 0.312, -0.9232), (0.408, -0.3473, -0.7482), (0.42, 0.506, -0.6024), (0.1966, -0.01364, -0.3541), (0.7323, -0.39, -0.3426), (0.4124, 0.1826, -1.044), (0.7608, 0.2826, -0.07701), (1.13, 0.02683, -0.3289), (0.7963, -0.1617, -0.9347), (0.8158, 0.6231, -0.8073), (0.6797, -0.5919, -0.1803), (0.5918, 0.1133, -0.6022), (-0.3148, -0.7871, -0.3631), (-0.2985, 0.3782, -0.164), (-0.6036, -0.3315, 0.1751), (0.128, -0.8455, 0.1908), (-0.3088, -0.06344, -0.7678), (0.1669, 0.07315, 0.5536), (0.6716, -0.2762, 0.2096), (0.2155, -0.5336, -0.6178), (0.2421, 0.5382, -0.4439), (0.1928, -0.7509, 0.04498), (-0.6064, -0.9393, -0.0495), (0.01791, 0.1144, -0.4854), (-0.6487, -0.6865, -1.044), (0.02358, -0.1957, -1.181), (0.5256, -0.3838, -0.4657), (-0.7648, -0.1557, -0.5299), (0.1483, -1.12, -1.006), (0.2438, -1.102, -0.3096), (-0.2377, -0.2877, -0.05737), (-0.8551, -1.028, -0.5575), (0.7801, 0.3343, 0.3204), (0.5447, 0.1705, 0.4109), (0.6823, 0.5928, 0.5735), (0.3042, 0.4564, 0.4202), (0.4776, 0.7096, 0.4273), (0.7645, 0.5926, 0.3279), (0.4561, 0.4046, 0.6401), (0.4671, 0.5188, 0.1396), (0.6696, 0.3672, 0.1788), (0.6923, 0.3633, 0.5344), (0.3466, 0.2328, 0.3941), (0.3737, -1.161, 0.2681), (0.3379, -1.178, 0.8062), (0.4783, -0.522, 0.3197), (-0.05784, -0.5734, 0.9432), (0.01349, -0.2949, 0.3985), (0.2433, -0.7855, 0.03396), (0.473, -0.5106, 0.8282), (-0.3485, -0.8847, 0.435), (0.02251, -1.225, 0.3319), (0.6523, -0.8875, 0.6151), (0.05481, -0.9567, 1.02), (-0.03725, -0.3488, -1.23), (-0.3826, -0.1712, -0.8221), (0.4632, 0.05656, -0.9517), (-0.2023, 0.5029, -0.8718), (0.3005, 0.5078, -1.15), (0.3045, -0.04881, -1.397), (0.07067, 0.1959, -0.5703), (-0.2377, 0.344, -1.469), (-0.2249, -0.1322, -1.416), (0.1255, -0.2014, -0.8527), (-0.4908, 0.2006, -0.7758), (-0.4158, -1.3, -0.04179), (-0.3685, -1.077, 0.4581), (0.1514, -0.9617, -0.223), (-0.2281, -0.4468, 0.2342), (-0.06462, -0.5096, -0.2988), (-0.2691, -1.055, -0.419), (0.1452, -0.7702, 0.294), (-0.6684, -0.6104, -0.1452), (-0.6578, -1.072, -0.06873), (-0.03607, -1.168, 0.09902), (-0.3862, -0.7022, 0.5256), (0.1156, 0.9245, -0.8178), (0.4621, 0.8219, -0.9133), (0.1553, 0.6543, -0.4405), (0.4011, 0.3706, -0.8214), (0.09393, 0.3528, -0.5958), (-0.07197, 0.7161, -0.6598), (0.4981, 0.5772, -0.5716), (0.04704, 0.4624, -1.008), (0.06167, 0.7794, -0.9838), (0.3016, 0.8331, -0.6154), (0.5306, 0.578, -0.9672)], [], [(7, 5, 8), (8, 1, 10, 7), (4, 3, 6), (7, 10, 3), (0, 8, 5), (5, 7, 4), (5, 4, 2), (6, 2, 4), (3, 4, 7), (1, 9, 10), (10, 9, 6), (10, 6, 3), (1, 0, 9), (0, 5, 9), (9, 5, 2), (9, 2, 6), (8, 0, 1), (18, 16, 19), (19, 12, 21, 18), (15, 14, 17), (18, 21, 14), (11, 19, 16), (16, 18, 15), (16, 15, 13), (17, 13, 15), (14, 15, 18), (12, 20, 21), (21, 20, 17), (21, 17, 14), (12, 11, 20), (11, 16, 20), (20, 16, 13), (20, 13, 17), (19, 11, 12), (29, 27, 30), (30, 23, 32, 29), (26, 25, 28), (29, 32, 25), (22, 30, 27), (27, 29, 26), (27, 26, 24), (28, 24, 26), (25, 26, 29), (23, 31, 32), (32, 31, 28), (32, 28, 25), (23, 22, 31), (22, 27, 31), (31, 27, 24), (31, 24, 28), (30, 22, 23), (32, 28, 23), (40, 38, 41), (41, 34, 43, 40), (37, 36, 39), (40, 43, 36), (33, 41, 38), (38, 40, 37), (38, 37, 35), (39, 35, 37), (36, 37, 40), (34, 42, 43), (43, 42, 39), (43, 39, 36), (34, 33, 42), (33, 38, 42), (42, 38, 35), (42, 35, 39), (41, 33, 34), (43, 39, 34), (51, 49, 52), (52, 45, 54, 51), (48, 47, 50), (51, 54, 47), (44, 52, 49), (49, 51, 48), (49, 48, 46), (50, 46, 48), (47, 48, 51), (45, 53, 54), (54, 53, 50), (54, 50, 47), (45, 44, 53), (44, 49, 53), (53, 49, 46), (53, 46, 50), (52, 44, 45), (54, 50, 45), (62, 60, 63), (63, 56, 65, 62), (59, 58, 61), (62, 65, 58), (55, 63, 60), (60, 62, 59), (60, 59, 57), (61, 57, 59), (58, 59, 62), (56, 64, 65), (65, 64, 61), (65, 61, 58), (56, 55, 64), (55, 60, 64), (64, 60, 57), (64, 57, 61), (63, 55, 56), (65, 61, 56), (73, 71, 74), (74, 67, 76, 73), (70, 69, 72), (73, 76, 69), (66, 74, 71), (71, 73, 70), (71, 70, 68), (72, 68, 70), (69, 70, 73), (67, 75, 76), (76, 75, 72), (76, 72, 69), (67, 66, 75), (66, 71, 75), (75, 71, 68), (75, 68, 72), (74, 66, 67), (84, 82, 85), (85, 78, 87, 84), (81, 80, 83), (84, 87, 80), (77, 85, 82), (82, 84, 81), (82, 81, 79), (83, 79, 81), (80, 81, 84), (78, 86, 87), (87, 86, 83), (87, 83, 80), (78, 77, 86), (77, 82, 86), (86, 82, 79), (86, 79, 83), (85, 77, 78), (87, 83, 78), (95, 93, 96), (96, 89, 98, 95), (92, 91, 94), (95, 98, 91), (88, 96, 93), (93, 95, 92), (93, 92, 90), (94, 90, 92), (91, 92, 95), (89, 97, 98), (98, 97, 94), (98, 94, 91), (89, 88, 97), (88, 93, 97), (97, 93, 90), (97, 90, 94), (96, 88, 89), (98, 94, 89), (106, 104, 107), (107, 100, 109, 106), (103, 102, 105), (106, 109, 102), (99, 107, 104), (104, 106, 103), (104, 103, 101), (105, 101, 103), (102, 103, 106), (100, 108, 109), (109, 108, 105), (109, 105, 102), (100, 99, 108), (99, 104, 108), (108, 104, 101), (108, 101, 105), (107, 99, 100), (109, 105, 100)])
_uv = me_cube_010.uv_layers.new(name='UVMap')
_uv.uv.foreach_set('vector', [0.004008, 0.2943, 0.1518, 0.1522, 0.1518, 0.2943, 0.1559, 0.8869, 0.3057, 0.8869, 0.3057, 0.8168, 0.1559, 0.8168, 0.6134, 0.004008, 0.6134, 0.1461, 0.4655, 0.1461, 0.004008, 0.8128, 0.1518, 0.7447, 0.1518, 0.8128, 0.6134, 0.8128, 0.6134, 0.7447, 0.4655, 0.8128, 0.3117, 0.1461, 0.4595, 0.004008, 0.4595, 0.1461, 0.1498, 0.002004, 0.002004, 0.1441, 0.002004, 0.002004, 0.002004, 0.2923, 0.002004, 0.1502, 0.1498, 0.1502, 0.3097, 0.002004, 0.4575, 0.002004, 0.3097, 0.1441, 0.002004, 0.7427, 0.1498, 0.7427, 0.002004, 0.8108, 0.4635, 0.1441, 0.6114, 0.002004, 0.4635, 0.002004, 0.6194, 0.5906, 0.6903, 0.4485, 0.6903, 0.5906, 0.07492, 0.8929, 0.004008, 0.961, 0.07492, 0.961, 0.6134, 0.7387, 0.4655, 0.7387, 0.6134, 0.6707, 0.6134, 0.5966, 0.4655, 0.6647, 0.6134, 0.6647, 0.8441, 0.4424, 0.7732, 0.4424, 0.8441, 0.3003, 0.6194, 0.7387, 0.6903, 0.7387, 0.6903, 0.5966, 0.08093, 0.961, 0.1518, 0.8929, 0.1518, 0.961, 0.9211, 0.7427, 0.8482, 0.7427, 0.8482, 0.8128, 0.9211, 0.8128, 0.998, 0.4485, 0.998, 0.5165, 0.9271, 0.5165, 0.6963, 0.9239, 0.7672, 0.8929, 0.7672, 0.9239, 0.998, 0.7758, 0.9655, 0.7758, 0.998, 0.7077, 0.8502, 0.3684, 0.9211, 0.3003, 0.9211, 0.3684, 0.4655, 0.961, 0.5365, 0.8929, 0.5365, 0.961, 0.7732, 0.8869, 0.8441, 0.8869, 0.8441, 0.8188, 0.998, 0.5906, 0.9271, 0.5906, 0.998, 0.5225, 0.8441, 0.9239, 0.7732, 0.9239, 0.8441, 0.8929, 0.9211, 0.5966, 0.8502, 0.6647, 0.9211, 0.6647, 0.996, 0.7057, 0.9635, 0.7738, 0.9635, 0.7057, 0.9271, 0.1461, 0.998, 0.07808, 0.998, 0.1461, 0.7712, 0.8168, 0.8421, 0.8168, 0.7712, 0.8849, 0.9211, 0.8188, 0.8502, 0.8869, 0.9211, 0.8869, 0.8482, 0.8168, 0.8482, 0.8849, 0.9191, 0.8168, 0.9271, 0.9239, 0.9595, 0.9239, 0.9595, 0.8559, 0.6963, 0.8869, 0.7672, 0.8188, 0.7672, 0.8869, 0.8441, 0.7387, 0.8441, 0.5946, 0.7712, 0.5946, 0.7712, 0.7387, 0.6114, 0.6687, 0.4635, 0.6687, 0.4635, 0.7367, 0.6174, 0.7367, 0.6883, 0.5946, 0.6174, 0.5946, 0.9211, 0.2943, 0.8502, 0.2943, 0.9211, 0.2262, 0.1579, 0.1461, 0.3057, 0.004008, 0.3057, 0.1461, 0.9271, 0.07207, 0.998, 0.004008, 0.998, 0.07207, 0.6114, 0.5946, 0.4635, 0.5946, 0.4635, 0.6627, 0.3057, 0.7387, 0.1579, 0.7387, 0.3057, 0.5966, 0.9211, 0.5165, 0.9211, 0.4485, 0.8502, 0.5165, 0.6174, 0.5886, 0.6883, 0.4464, 0.6174, 0.4464, 0.9271, 0.6647, 0.998, 0.5966, 0.998, 0.6647, 0.4595, 0.8188, 0.3886, 0.8869, 0.4595, 0.8869, 0.002004, 0.8909, 0.002004, 0.959, 0.07292, 0.8909, 0.7732, 0.8128, 0.8441, 0.7447, 0.8441, 0.8128, 0.9211, 0.7387, 0.8502, 0.7387, 0.9211, 0.6707, 0.996, 0.002004, 0.9251, 0.002004, 0.9251, 0.07007, 0.9211, 0.1461, 0.9211, 0.004008, 0.8502, 0.1461, 0.004008, 0.7387, 0.1518, 0.5966, 0.1518, 0.7387, 0.3057, 0.1502, 0.1559, 0.1502, 0.1559, 0.2943, 0.3057, 0.2943, 0.7672, 0.004008, 0.7672, 0.1461, 0.6194, 0.1461, 0.7672, 0.1522, 0.6194, 0.2943, 0.7672, 0.2943, 0.1518, 0.8869, 0.1518, 0.8188, 0.004008, 0.8869, 0.3117, 0.7387, 0.4595, 0.5966, 0.4595, 0.7387, 0.6194, 0.4424, 0.7672, 0.3003, 0.7672, 0.4424, 0.6134, 0.3003, 0.6134, 0.4424, 0.4655, 0.4424, 0.4595, 0.5906, 0.3117, 0.5906, 0.4595, 0.4485, 0.7672, 0.5906, 0.7672, 0.4485, 0.6963, 0.5906, 0.6134, 0.1522, 0.4655, 0.2943, 0.6134, 0.2943, 0.1579, 0.5906, 0.3057, 0.4485, 0.3057, 0.5906, 0.1518, 0.4485, 0.004008, 0.5906, 0.1518, 0.5906, 0.6134, 0.5906, 0.6134, 0.4485, 0.4655, 0.5906, 0.6114, 0.4464, 0.4635, 0.5886, 0.4635, 0.4464, 0.3057, 0.4424, 0.1579, 0.4424, 0.3057, 0.3003, 0.4595, 0.7447, 0.4595, 0.8128, 0.3117, 0.8128, 0.8441, 0.2943, 0.8441, 0.1522, 0.7732, 0.2943, 0.1498, 0.5946, 0.002004, 0.7367, 0.002004, 0.5946, 0.1518, 0.2983, 0.002004, 0.2983, 0.002004, 0.4424, 0.1518, 0.4424, 0.6174, 0.1441, 0.6174, 0.002004, 0.7652, 0.002004, 0.6174, 0.2923, 0.7652, 0.1502, 0.6174, 0.1502, 0.002004, 0.8168, 0.002004, 0.8849, 0.1498, 0.8168, 0.4575, 0.5946, 0.3097, 0.7367, 0.3097, 0.5946, 0.7652, 0.2983, 0.6174, 0.4404, 0.6174, 0.2983, 0.4635, 0.4404, 0.4635, 0.2983, 0.6114, 0.2983, 0.3097, 0.4464, 0.4575, 0.4464, 0.3097, 0.5886, 0.6943, 0.4464, 0.6943, 0.5886, 0.7652, 0.4464, 0.4635, 0.2923, 0.6114, 0.1502, 0.4635, 0.1502, 0.3037, 0.4464, 0.1559, 0.5886, 0.1559, 0.4464, 0.002004, 0.5886, 0.1498, 0.4464, 0.002004, 0.4464, 0.4595, 0.4424, 0.4595, 0.3003, 0.3117, 0.4424, 0.4575, 0.2983, 0.3097, 0.4404, 0.3097, 0.2983, 0.1559, 0.2983, 0.3037, 0.2983, 0.1559, 0.4404, 0.3097, 0.8108, 0.3097, 0.7427, 0.4575, 0.7427, 0.7712, 0.1502, 0.7712, 0.2923, 0.8421, 0.1502, 0.9271, 0.961, 0.9595, 0.9299, 0.9595, 0.961, 0.9251, 0.7017, 0.998, 0.7017, 0.998, 0.6687, 0.9251, 0.6687, 0.8502, 0.9239, 0.9211, 0.9239, 0.9211, 0.8929, 0.8502, 0.961, 0.9211, 0.9299, 0.9211, 0.961, 0.998, 0.9239, 0.9655, 0.9239, 0.998, 0.8929, 0.6194, 0.961, 0.6903, 0.8929, 0.6903, 0.961, 0.9655, 0.8869, 0.998, 0.8559, 0.998, 0.8869, 0.9191, 0.8909, 0.8482, 0.8909, 0.8482, 0.9219, 0.9251, 0.07608, 0.996, 0.07608, 0.9251, 0.1441, 0.9251, 0.9279, 0.9251, 0.959, 0.9575, 0.9279, 0.9595, 0.7077, 0.9271, 0.7758, 0.9595, 0.7758, 0.996, 0.8539, 0.9635, 0.8849, 0.9635, 0.8539, 0.03646, 0.967, 0.004008, 0.998, 0.03646, 0.998, 0.998, 0.961, 0.998, 0.9299, 0.9655, 0.961, 0.996, 0.9279, 0.9635, 0.959, 0.9635, 0.9279, 0.002004, 0.965, 0.03445, 0.965, 0.002004, 0.996, 0.996, 0.8909, 0.9635, 0.8909, 0.9635, 0.9219, 0.998, 0.8498, 0.998, 0.7818, 0.9655, 0.8498, 0.7652, 0.8168, 0.6943, 0.8849, 0.6943, 0.8168, 0.8441, 0.5906, 0.8441, 0.4464, 0.7712, 0.4464, 0.7712, 0.5906, 0.7712, 0.4404, 0.7712, 0.2983, 0.8421, 0.2983, 0.6114, 0.7427, 0.4635, 0.8108, 0.4635, 0.7427, 0.8482, 0.5946, 0.9191, 0.5946, 0.8482, 0.6627, 0.3037, 0.002004, 0.1559, 0.1441, 0.1559, 0.002004, 0.8502, 0.5906, 0.9211, 0.5225, 0.9211, 0.5906, 0.8502, 0.2202, 0.9211, 0.2202, 0.9211, 0.1522, 0.1559, 0.5946, 0.3037, 0.5946, 0.1559, 0.7367, 0.8482, 0.4464, 0.8482, 0.5145, 0.9191, 0.4464, 0.8482, 0.1441, 0.9191, 0.002004, 0.8482, 0.002004, 0.996, 0.5946, 0.9251, 0.6627, 0.9251, 0.5946, 0.4575, 0.8168, 0.3866, 0.8849, 0.3866, 0.8168, 0.3826, 0.8869, 0.3117, 0.8869, 0.3826, 0.8188, 0.3097, 0.8849, 0.3806, 0.8168, 0.3097, 0.8168, 0.8482, 0.2983, 0.8482, 0.3664, 0.9191, 0.2983, 0.9191, 0.2242, 0.8482, 0.2242, 0.8482, 0.2923, 0.9191, 0.1502, 0.8482, 0.2182, 0.8482, 0.1502, 0.1559, 0.8128, 0.3057, 0.8128, 0.3057, 0.7427, 0.1559, 0.7427, 0.9211, 0.3744, 0.9211, 0.4424, 0.8502, 0.4424, 0.6194, 0.8128, 0.7672, 0.7447, 0.7672, 0.8128, 0.6903, 0.8869, 0.6194, 0.8869, 0.6903, 0.8188, 0.3117, 0.2943, 0.4595, 0.1522, 0.4595, 0.2943, 0.8421, 0.7427, 0.7712, 0.8108, 0.7712, 0.7427, 0.8482, 0.4404, 0.8482, 0.3724, 0.9191, 0.3724, 0.8441, 0.1461, 0.7732, 0.1461, 0.8441, 0.004008, 0.998, 0.2202, 0.998, 0.1522, 0.9271, 0.2202, 0.3057, 0.8929, 0.2348, 0.961, 0.3057, 0.961, 0.9271, 0.2943, 0.998, 0.2262, 0.998, 0.2943, 0.6134, 0.8188, 0.5425, 0.8869, 0.6134, 0.8869, 0.5365, 0.8869, 0.5365, 0.8188, 0.4655, 0.8869, 0.5345, 0.8168, 0.4635, 0.8849, 0.4635, 0.8168, 0.5405, 0.8168, 0.6114, 0.8168, 0.5405, 0.8849, 0.3886, 0.961, 0.4595, 0.961, 0.4595, 0.8929, 0.998, 0.4424, 0.998, 0.3744, 0.9271, 0.4424, 0.9191, 0.5205, 0.8482, 0.5886, 0.8482, 0.5205, 0.7672, 0.7387, 0.7672, 0.5946, 0.6943, 0.5946, 0.6943, 0.7387, 0.2288, 0.8929, 0.2288, 0.961, 0.1579, 0.961, 0.7652, 0.7427, 0.6174, 0.8108, 0.6174, 0.7427, 0.6174, 0.8168, 0.6883, 0.8168, 0.6174, 0.8849, 0.4575, 0.1502, 0.3097, 0.2923, 0.3097, 0.1502, 0.9191, 0.6687, 0.8482, 0.7367, 0.8482, 0.6687, 0.1559, 0.959, 0.1559, 0.8909, 0.2268, 0.8909, 0.7712, 0.002004, 0.8421, 0.002004, 0.7712, 0.1441, 0.9251, 0.1502, 0.9251, 0.2182, 0.996, 0.1502, 0.2328, 0.959, 0.3037, 0.8909, 0.2328, 0.8909, 0.996, 0.2242, 0.9251, 0.2923, 0.9251, 0.2242, 0.3826, 0.8929, 0.3117, 0.961, 0.3826, 0.961, 0.998, 0.3684, 0.998, 0.3003, 0.9271, 0.3684, 0.996, 0.2983, 0.9251, 0.3664, 0.9251, 0.2983, 0.3097, 0.8909, 0.3806, 0.8909, 0.3097, 0.959, 0.4575, 0.8909, 0.3866, 0.8909, 0.3866, 0.959, 0.9251, 0.3724, 0.9251, 0.4404, 0.996, 0.3724, 0.5345, 0.8909, 0.4635, 0.959, 0.4635, 0.8909, 0.6943, 0.961, 0.7672, 0.961, 0.7672, 0.9279, 0.6943, 0.9279, 0.6134, 0.8929, 0.6134, 0.961, 0.5425, 0.961, 0.7652, 0.8909, 0.6943, 0.9219, 0.6943, 0.8909, 0.9635, 0.7798, 0.996, 0.7798, 0.9635, 0.8478, 0.996, 0.5205, 0.9251, 0.5886, 0.9251, 0.5205, 0.6883, 0.8909, 0.6174, 0.959, 0.6174, 0.8909, 0.5405, 0.959, 0.5405, 0.8909, 0.6114, 0.8909, 0.9251, 0.4464, 0.996, 0.4464, 0.9251, 0.5145, 0.7712, 0.8909, 0.8421, 0.8909, 0.7712, 0.9219, 0.07893, 0.959, 0.1498, 0.8909, 0.07893, 0.8909, 0.9575, 0.7057, 0.9251, 0.7738, 0.9251, 0.7057, 0.9595, 0.7818, 0.9271, 0.8498, 0.9595, 0.8498, 0.8441, 0.961, 0.7732, 0.961, 0.8441, 0.9299, 0.7712, 0.959, 0.8421, 0.9279, 0.7712, 0.9279, 0.9251, 0.7798, 0.9575, 0.7798, 0.9251, 0.8478, 0.8482, 0.959, 0.8482, 0.9279, 0.9191, 0.9279, 0.9251, 0.8539, 0.9251, 0.9219, 0.9575, 0.8539])
me_cube_010.materials.append(None)
me_cube_010.use_remesh_preserve_volume = False
me_cube_010.use_remesh_preserve_attributes = False
me_cube_010.use_mirror_vertex_groups = False
me_cube_010.update()

# ---- objects
ob_rock_pile = bpy.data.objects.new('Rock pile', me_cube_008)
ob_hc_boulder_1mat = bpy.data.objects.new('HC_Boulder_1MAT', me_cube_009)
ob_no_mat = bpy.data.objects.new('NO MAT', me_cube_010)

# ---- transforms, parenting, visibility, modifiers, constraints
ob_rock_pile.location = (0.2385, 0.3565, 0.02985)
ob_rock_pile.rotation_euler = (3.914, -0.9582, -1.999)
ob_rock_pile.scale = (0.6208, 0.6208, 0.6208)
ob_rock_pile.lock_rotations_4d = False
ob_rock_pile.empty_display_type = 'ARROWS'
ob_rock_pile.lineart.crease_threshold = 0.0
ob_hc_boulder_1mat.location = (-2.426, 0.3565, 0.02985)
ob_hc_boulder_1mat.rotation_euler = (3.914, -0.9582, -1.999)
ob_hc_boulder_1mat.scale = (0.6208, 0.6208, 0.6208)
ob_hc_boulder_1mat.lock_rotations_4d = False
ob_hc_boulder_1mat.empty_display_type = 'ARROWS'
ob_hc_boulder_1mat.lineart.crease_threshold = 0.0
ob_no_mat.location = (-5.361, 0.3565, 0.02985)
ob_no_mat.rotation_euler = (3.914, -0.9582, -1.999)
ob_no_mat.scale = (0.6208, 0.6208, 0.6208)
ob_no_mat.lock_rotations_4d = False
ob_no_mat.empty_display_type = 'ARROWS'
ob_no_mat.lineart.crease_threshold = 0.0

# ---- collection membership
col_collection.objects.link(ob_rock_pile)
col_collection.objects.link(ob_hc_boulder_1mat)
col_collection.objects.link(ob_no_mat)

# ---- scene / render settings (as saved in the file)
scene.frame_start = 1; scene.frame_end = 250; scene.frame_set(1)
scene.render.engine = 'CYCLES'
scene.cycles.use_denoising = False
scene.cycles.samples = 128
scene.cycles.sampling_pattern = 'TABULATED_SOBOL'
scene.cycles.use_adaptive_sampling = False
scene.cycles.use_light_tree = False
scene.view_settings.view_transform = 'Filmic'
bpy.context.view_layer.update()

# ---- added for rendering (the .blend has no active camera and no usable light): camera, sun
cam_auto = bpy.data.cameras.new('AutoCamera')
cam_auto.lens = 50.0
cam_auto.sensor_width = 36.0
cam_auto.clip_end = 1000.0
ob_auto_camera = bpy.data.objects.new('AutoCamera', cam_auto)
scene.collection.objects.link(ob_auto_camera)
ob_auto_camera.location = (5.27109, -9.03747, 6.4783)
ob_auto_camera.rotation_euler = (1.09748, -7.21219e-08, 0.694738)
scene.camera = ob_auto_camera
light_auto_sun = bpy.data.lights.new('AutoSun', 'SUN')
light_auto_sun.energy = 3.0
light_auto_sun.angle = 0.0523599
ob_auto_sun = bpy.data.objects.new('AutoSun', light_auto_sun)
scene.collection.objects.link(ob_auto_sun)
ob_auto_sun.rotation_euler = (0.872665, 0.174533, 0.523599)
bpy.context.view_layer.update()
